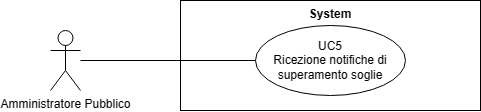

The diagram above was exported from draw.io. Its source (the exported page's mxGraphModel, read from the mxfile embedded in the PNG):
<mxGraphModel dx="21114" dy="543" grid="1" gridSize="10" guides="1" tooltips="1" connect="1" arrows="1" fold="1" page="1" pageScale="1" pageWidth="20000" pageHeight="20000" math="0" shadow="0">
  <root>
    <mxCell id="0" />
    <mxCell id="1" parent="0" />
    <mxCell id="2" value="Amministratore Pubblico" style="shape=umlActor;verticalLabelPosition=bottom;verticalAlign=top;html=1;outlineConnect=0;" vertex="1" parent="1">
      <mxGeometry x="-19930" y="1045" width="30" height="60" as="geometry" />
    </mxCell>
    <mxCell id="3" value="System" style="shape=rect;html=1;verticalAlign=top;fontStyle=1;whiteSpace=wrap;align=center;" vertex="1" parent="1">
      <mxGeometry x="-19800" y="1015" width="300" height="110" as="geometry" />
    </mxCell>
    <mxCell id="4" value="UC5&lt;br&gt;Ricezione notifiche di superamento soglie" style="ellipse;whiteSpace=wrap;html=1;" vertex="1" parent="1">
      <mxGeometry x="-19725" y="1040" width="150" height="70" as="geometry" />
    </mxCell>
    <mxCell id="5" value="" style="edgeStyle=none;html=1;endArrow=none;verticalAlign=bottom;rounded=0;" edge="1" source="2" target="4" parent="1">
      <mxGeometry width="160" relative="1" as="geometry">
        <mxPoint x="-19850" y="1120" as="sourcePoint" />
        <mxPoint x="-19690" y="1120" as="targetPoint" />
      </mxGeometry>
    </mxCell>
  </root>
</mxGraphModel>